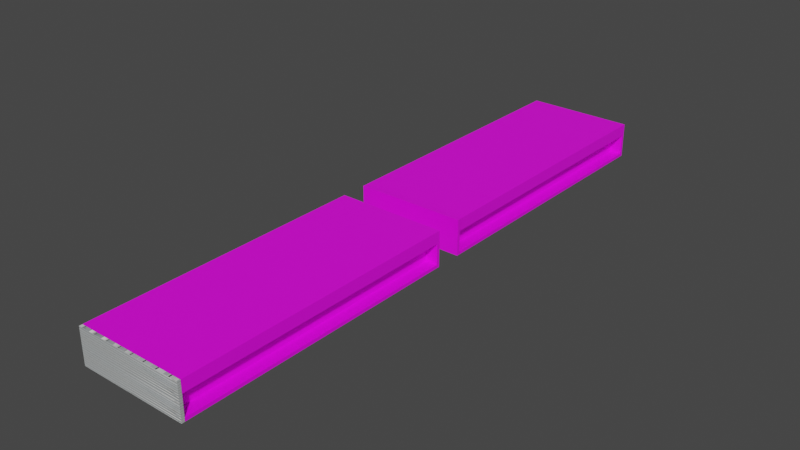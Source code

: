 # Source: blend.blend  (saved by Blender 2.93.20; exported with 4.5.12 LTS)
import bpy
from mathutils import Matrix  # noqa: F401  (used for matrix-valued properties, if any)

bpy.ops.wm.read_factory_settings(use_empty=True)
scene = bpy.context.scene
scene.name = 'Scene'

# ---- collections
col_collection = bpy.data.collections.new('Collection'); scene.collection.children.link(col_collection)

# ---- images (referenced by path relative to the original .blend; pixels are not part of the script)
import os
ASSET_DIR = os.environ.get("B2B_ASSET_DIR", "")  # directory of the original .blend (textures are referenced by path, not embedded)
HERE = os.path.dirname(os.path.abspath(__file__))  # packed textures are extracted next to this script under _unpacked/

def load_image(name, relpath, width, height, colorspace="sRGB"):
    """Load a texture the original file referenced (path relative to the .blend, or extracted next to this script)."""
    p = next((c for c in (os.path.join(HERE, relpath), os.path.join(ASSET_DIR, relpath)) if relpath and os.path.exists(c)), "")
    if p:
        img = bpy.data.images.load(p, check_existing=True)
        img.name = name
    else:  # same state as the original file: an image datablock whose file is absent (Cycles renders it pink)
        img = bpy.data.images.new(name, width, height)
        img.source = "FILE"
        img.filepath = "//" + (relpath or name)
    img.colorspace_settings.name = colorspace
    return img
img_jpg = load_image('Белый_цвет.jpg', 'текстуры/Белый_цвет.jpg', 1024, 1024, 'sRGB')
img_jpg_001 = load_image('правая стена.jpg.001', 'текстуры/правая стена.jpg', 1024, 1024, 'sRGB')
img_jpg_1 = load_image('левая стена.jpg', '_unpacked/___________.27351379.jpg', 2992, 4000, 'sRGB')
img_img_20210411_171540_jpg = load_image('IMG_20210411_171540.jpg', 'текстуры/IMG_20210411_171540.jpg', 1024, 1024, 'sRGB')
img_jpg_2 = load_image('дворовой асфальт.jpg', 'текстуры/дворовой асфальт.jpg', 1024, 1024, 'sRGB')
img_pochta_poshta_vosrt = load_image('Pochta_Poshta_Vosrt', 'текстуры/Pochta_Poshta_Vosrt.png', 1024, 1024, 'sRGB')

# ---- materials (node trees are filled in below, after node groups)
mat_x = bpy.data.materials.new('Внутрение стена и крыша')
mat_x_1 = bpy.data.materials.new('Левая и задняя стена')
mat_x_2 = bpy.data.materials.new('Правая стена')
mat_x_3 = bpy.data.materials.new('Перед')
mat_x_4 = bpy.data.materials.new('Пол')
mat_001 = bpy.data.materials.new('Материал.001')

# ---- material node trees
mat_x.use_nodes = True; mat_x.node_tree.nodes.clear()
_N = mat_x.node_tree.nodes; _L = mat_x.node_tree.links
n0 = _N.new('ShaderNodeOutputMaterial'); n0.name = 'Material Output'; n0.location = (300, 300)
n1 = _N.new('ShaderNodeBsdfPrincipled'); n1.name = 'Principled BSDF'; n1.location = (10, 300)
n1.distribution = 'GGX'
n1.subsurface_method = 'BURLEY'
n1.inputs[3].default_value = 1.45
n1.inputs[27].default_value = (0.0, 0.0, 0.0, 1.0)
n1.inputs[28].default_value = 1.0
n2 = _N.new('ShaderNodeMapping'); n2.name = 'Отображение'; n2.location = (-612, 182)
n2.width = 240
n3 = _N.new('ShaderNodeTexCoord'); n3.name = 'Текстурные координаты'; n3.location = (-812, 165)
n4 = _N.new('ShaderNodeTexImage'); n4.name = 'Изображение-текстура'; n4.location = (-312, 153)
n4.image = img_jpg
n4.projection = 'BOX'
_L.new(n1.outputs[0], n0.inputs[0])
_L.new(n4.outputs[0], n1.inputs[0])
_L.new(n2.outputs[0], n4.inputs[0])
_L.new(n3.outputs[0], n2.inputs[0])
n0.is_active_output = True
mat_x_1.use_nodes = True; mat_x_1.node_tree.nodes.clear()
_N = mat_x_1.node_tree.nodes; _L = mat_x_1.node_tree.links
n0 = _N.new('ShaderNodeOutputMaterial'); n0.name = 'Material Output'; n0.location = (300, 300)
n1 = _N.new('ShaderNodeBsdfPrincipled'); n1.name = 'Principled BSDF'; n1.location = (10, 300)
n1.distribution = 'GGX'
n1.subsurface_method = 'BURLEY'
n1.inputs[3].default_value = 1.45
n1.inputs[27].default_value = (0.0, 0.0, 0.0, 1.0)
n1.inputs[28].default_value = 1.0
n2 = _N.new('ShaderNodeTexCoord'); n2.name = 'Текстурные координаты'; n2.location = (-845, 209)
n3 = _N.new('ShaderNodeMapping'); n3.name = 'Отображение'; n3.location = (-645, 226)
n3.width = 240
n3.inputs[3].default_value = (5.0, 10.0, 3.0)
n4 = _N.new('ShaderNodeTexImage'); n4.name = 'Изображение-текстура'; n4.location = (-345, 197)
n4.image = img_jpg_001
n4.projection = 'BOX'
_L.new(n1.outputs[0], n0.inputs[0])
_L.new(n4.outputs[0], n1.inputs[0])
_L.new(n3.outputs[0], n4.inputs[0])
_L.new(n2.outputs[0], n3.inputs[0])
n0.is_active_output = True
mat_x_2.use_nodes = True; mat_x_2.node_tree.nodes.clear()
_N = mat_x_2.node_tree.nodes; _L = mat_x_2.node_tree.links
n0 = _N.new('ShaderNodeOutputMaterial'); n0.name = 'Material Output'; n0.location = (300, 300)
n1 = _N.new('ShaderNodeBsdfPrincipled'); n1.name = 'Principled BSDF'; n1.location = (10, 300)
n1.distribution = 'GGX'
n1.subsurface_method = 'BURLEY'
n1.inputs[3].default_value = 1.45
n1.inputs[27].default_value = (0.0, 0.0, 0.0, 1.0)
n1.inputs[28].default_value = 1.0
n2 = _N.new('ShaderNodeMapping'); n2.name = 'Отображение'; n2.location = (-579, 287)
n2.width = 240
n2.inputs[3].default_value = (1.0, 1.0, 2.0)
n3 = _N.new('ShaderNodeTexCoord'); n3.name = 'Текстурные координаты'; n3.location = (-779, 270)
n4 = _N.new('ShaderNodeTexImage'); n4.name = 'Изображение-текстура'; n4.location = (-279, 258)
n4.image = img_jpg_1
n4.projection = 'BOX'
_L.new(n1.outputs[0], n0.inputs[0])
_L.new(n4.outputs[0], n1.inputs[0])
_L.new(n2.outputs[0], n4.inputs[0])
_L.new(n3.outputs[0], n2.inputs[0])
n0.is_active_output = True
mat_x_3.use_nodes = True; mat_x_3.node_tree.nodes.clear()
_N = mat_x_3.node_tree.nodes; _L = mat_x_3.node_tree.links
n0 = _N.new('ShaderNodeOutputMaterial'); n0.name = 'Material Output'; n0.location = (300, 300)
n1 = _N.new('ShaderNodeBsdfPrincipled'); n1.name = 'Principled BSDF'; n1.location = (10, 300)
n1.distribution = 'GGX'
n1.subsurface_method = 'BURLEY'
n1.inputs[3].default_value = 1.45
n1.inputs[27].default_value = (0.0, 0.0, 0.0, 1.0)
n1.inputs[28].default_value = 1.0
n2 = _N.new('ShaderNodeMapping'); n2.name = 'Отображение'; n2.location = (-661, 227)
n2.width = 240
n2.inputs[3].default_value = (10.0, 8.0, 8.0)
n3 = _N.new('ShaderNodeTexCoord'); n3.name = 'Текстурные координаты'; n3.location = (-861, 210)
n4 = _N.new('ShaderNodeTexImage'); n4.name = 'Изображение-текстура'; n4.location = (-361, 198)
n4.image = img_img_20210411_171540_jpg
n4.projection = 'BOX'
_L.new(n1.outputs[0], n0.inputs[0])
_L.new(n4.outputs[0], n1.inputs[0])
_L.new(n2.outputs[0], n4.inputs[0])
_L.new(n3.outputs[0], n2.inputs[0])
n0.is_active_output = True
mat_x_4.use_nodes = True; mat_x_4.node_tree.nodes.clear()
_N = mat_x_4.node_tree.nodes; _L = mat_x_4.node_tree.links
n0 = _N.new('ShaderNodeOutputMaterial'); n0.name = 'Material Output'; n0.location = (300, 300)
n1 = _N.new('ShaderNodeBsdfPrincipled'); n1.name = 'Principled BSDF'; n1.location = (10, 300)
n1.distribution = 'GGX'
n1.subsurface_method = 'BURLEY'
n1.inputs[3].default_value = 1.45
n1.inputs[27].default_value = (0.0, 0.0, 0.0, 1.0)
n1.inputs[28].default_value = 1.0
n2 = _N.new('ShaderNodeMapping'); n2.name = 'Отображение'; n2.location = (-594, 206)
n2.width = 240
n2.inputs[3].default_value = (15.0, 15.0, 8.0)
n3 = _N.new('ShaderNodeTexCoord'); n3.name = 'Текстурные координаты'; n3.location = (-794, 189)
n4 = _N.new('ShaderNodeTexImage'); n4.name = 'Изображение-текстура'; n4.location = (-294, 177)
n4.image = img_jpg_2
n4.projection = 'BOX'
_L.new(n1.outputs[0], n0.inputs[0])
_L.new(n4.outputs[0], n1.inputs[0])
_L.new(n2.outputs[0], n4.inputs[0])
_L.new(n3.outputs[0], n2.inputs[0])
n0.is_active_output = True
mat_001.use_nodes = True; mat_001.node_tree.nodes.clear()
_N = mat_001.node_tree.nodes; _L = mat_001.node_tree.links
n0 = _N.new('ShaderNodeOutputMaterial'); n0.name = 'Material Output'; n0.location = (300, 300)
n1 = _N.new('ShaderNodeBsdfPrincipled'); n1.name = 'Principled BSDF'; n1.location = (10, 300)
n1.distribution = 'GGX'
n1.subsurface_method = 'BURLEY'
n1.inputs[3].default_value = 1.45
n1.inputs[27].default_value = (0.0, 0.0, 0.0, 1.0)
n1.inputs[28].default_value = 1.0
n2 = _N.new('ShaderNodeMapping'); n2.name = 'Отображение'; n2.location = (-636, 221)
n2.width = 240
n3 = _N.new('ShaderNodeTexCoord'); n3.name = 'Текстурные координаты'; n3.location = (-836, 204)
n4 = _N.new('ShaderNodeTexImage'); n4.name = 'Изображение-текстура'; n4.location = (-336, 192)
n4.image = img_pochta_poshta_vosrt
_L.new(n1.outputs[0], n0.inputs[0])
_L.new(n4.outputs[0], n1.inputs[0])
_L.new(n2.outputs[0], n4.inputs[0])
_L.new(n3.outputs[2], n2.inputs[0])
n0.is_active_output = True

# ---- world
world_world = bpy.data.worlds.new('World'); scene.world = world_world
world_world.use_nodes = True; world_world.node_tree.nodes.clear()
_N = world_world.node_tree.nodes; _L = world_world.node_tree.links
n0 = _N.new('ShaderNodeOutputWorld'); n0.name = 'World Output'; n0.location = (300, 300)
n1 = _N.new('ShaderNodeBackground'); n1.name = 'Background'; n1.location = (10, 300)
n1.inputs[0].default_value = (0.05088, 0.05088, 0.05088, 1.0)
_L.new(n1.outputs[0], n0.inputs[0])
n0.is_active_output = True
world_world.color = (0.05088, 0.05088, 0.05088)
world_world.use_sun_shadow = False
world_world.sun_shadow_jitter_overblur = 0.0

# ---- meshes
me_002 = bpy.data.meshes.new('Куб.002')
me_002.from_pydata([(-1.0, -1.0, -1.0), (-1.0, -1.0, 1.0), (-1.0, 1.0, -1.0), (-1.0, 1.0, 1.0), (1.0, -1.0, -1.0), (1.0, -1.0, 1.0), (1.0, 1.0, -1.0), (1.0, 1.0, 1.0), (0.7857, 180.9, 0.3333), (0.7857, 180.9, -1.0), (0.7857, 0.9148, 0.3333), (0.7857, 0.9148, -1.0), (-1.0, 180.9, 0.3333), (-1.0, 180.9, -1.0), (-1.0, 0.9148, 0.3333), (-1.0, 0.9148, -1.0), (0.7857, 0.9148, -1.0), (0.7857, 0.9148, -0.8222), (0.7857, 180.9, -1.0), (0.7857, 180.9, -0.8222), (1.0, 0.9148, -1.0), (1.0, 0.9148, -0.8222), (1.0, 180.9, -1.0), (1.0, 180.9, -0.8222), (-1.0, 180.9, -1.0), (-1.0, 180.9, 1.0), (-1.0, 182.9, -1.0), (-1.0, 182.9, 1.0), (1.0, 180.9, -1.0), (1.0, 180.9, 1.0), (1.0, 182.9, -1.0), (1.0, 182.9, 1.0), (-1.0, 0.9148, 0.3333), (-1.0, 0.9148, 1.0), (-1.0, 180.9, 0.3333), (-1.0, 180.9, 1.0), (1.0, 0.9148, 0.3333), (1.0, 0.9148, 1.0), (1.0, 180.9, 0.3333), (1.0, 180.9, 1.0)], [], [(0, 1, 3, 2), (2, 3, 7, 6), (6, 7, 5, 4), (4, 5, 1, 0), (2, 6, 4, 0), (7, 3, 1, 5), (8, 12, 14, 10), (11, 10, 14, 15), (15, 14, 12, 13), (13, 9, 11, 15), (9, 8, 10, 11), (13, 12, 8, 9), (16, 17, 19, 18), (18, 19, 23, 22), (22, 23, 21, 20), (20, 21, 17, 16), (18, 22, 20, 16), (23, 19, 17, 21), (24, 25, 27, 26), (26, 27, 31, 30), (30, 31, 29, 28), (28, 29, 25, 24), (26, 30, 28, 24), (31, 27, 25, 29), (32, 33, 35, 34), (34, 35, 39, 38), (38, 39, 37, 36), (36, 37, 33, 32), (34, 38, 36, 32), (39, 35, 33, 37)])
me_002.polygons.foreach_set('material_index', [2, 0, 2, 2, 0, 2, 0, 0, 1, 0, 0, 0, 0, 0, 3, 0, 0, 4, 1, 1, 1, 0, 0, 1, 1, 0, 0, 0, 0, 0])
_uv = me_002.uv_layers.new(name='UVКарта')
_uv.uv.foreach_set('vector', [-2.738, 1.166, -2.74, -0.1343, -1.91, -0.136, -1.908, 1.164, -1.908, 1.164, -1.91, -0.136, -1.081, -0.1378, -1.078, 1.162, -1.078, 1.162, -1.081, -0.1378, -0.2506, -0.1395, -0.2481, 1.161, -0.2533, 1.243, -0.258, -0.2219, 1.237, -0.2239, 1.242, 1.241, -1.075, 2.462, -1.078, 1.162, -0.2481, 1.161, -0.2455, 2.461, -1.081, -0.1378, -1.083, -1.438, -0.2532, -1.439, -0.2506, -0.1395, -2.476, -0.865, -2.476, -0.865, -2.476, -0.865, -2.476, -0.865, 0.0, 0.0, 0.0, 0.0, 0.0, 0.0, 0.0, 0.0, 0.0, 0.0, 0.0, 0.0, 0.0, 0.0, 0.0, 0.0, 0.0, 0.0, 0.0, 0.0, 0.0, 0.0, 0.0, 0.0, 0.0, 0.0, 0.0, 0.0, 0.0, 0.0, 0.0, 0.0, 0.0, 0.0, 0.0, 0.0, 0.0, 0.0, 0.0, 0.0, 0.375, 0.0, 0.625, 0.0, 0.625, 0.25, 0.375, 0.25, 0.375, 0.25, 0.625, 0.25, 0.625, 0.5, 0.375, 0.5, 0.375, 0.5, 0.625, 0.5, 0.625, 0.75, 0.375, 0.75, 0.375, 0.75, 0.625, 0.75, 0.625, 1.0, 0.375, 1.0, 0.125, 0.5, 0.375, 0.5, 0.375, 0.75, 0.125, 0.75, 0.625, 0.5, 0.875, 0.5, 0.875, 0.75, 0.625, 0.75, 3.225, -5.552, 12.33, -5.552, 12.33, 3.554, 3.225, 3.554, 2.138, -14.36, -1.258, -14.36, -1.258, -8.562, 2.138, -8.562, 3.35, 3.659, 8.093, 3.659, 8.093, 12.76, 3.35, 12.76, 3.225, 12.76, 12.33, 12.76, 12.33, 21.87, 3.225, 21.87, -5.881, 3.659, 3.225, 3.659, 3.225, 12.76, -5.881, 12.76, 12.33, 3.659, 21.44, 3.659, 21.44, 12.76, 12.33, 12.76, 0.375, 0.0, 0.625, 0.0, 0.625, 0.25, 0.375, 0.25, 0.375, 0.25, 0.625, 0.25, 0.625, 0.5, 0.375, 0.5, 0.375, 0.5, 0.625, 0.5, 0.625, 0.75, 0.375, 0.75, 0.375, 0.75, 0.625, 0.75, 0.625, 1.0, 0.375, 1.0, 0.125, 0.5, 0.375, 0.5, 0.375, 0.75, 0.125, 0.75, 0.625, 0.5, 0.875, 0.5, 0.875, 0.75, 0.625, 0.75])
_uv.active_render = True
_uv = me_002.uv_layers.new(name='UVMap')
_uv.uv.foreach_set('vector', [0.0, 0.0, 0.0, 0.0, 0.0, 0.0, 0.0, 0.0, 0.0, 0.0, 0.0, 0.0, 0.0, 0.0, 0.0, 0.0, 0.0, 0.0, 0.0, 0.0, 0.0, 0.0, 0.0, 0.0, 0.0, 0.0, 0.0, 0.0, 0.0, 0.0, 0.0, 0.0, 0.0, 0.0, 0.0, 0.0, 0.0, 0.0, 0.0, 0.0, 0.0, 0.0, 0.0, 0.0, 0.0, 0.0, 0.0, 0.0, 0.625, 0.5, 0.875, 0.5, 0.875, 0.75, 0.625, 0.75, 0.375, 0.75, 0.625, 0.75, 0.625, 1.0, 0.375, 1.0, 0.375, 0.0, 0.625, 0.0, 0.625, 0.25, 0.375, 0.25, 0.125, 0.5, 0.375, 0.5, 0.375, 0.75, 0.125, 0.75, 0.375, 0.5, 0.625, 0.5, 0.625, 0.75, 0.375, 0.75, 0.375, 0.25, 0.625, 0.25, 0.625, 0.5, 0.375, 0.5, 0.0, 0.0, 0.0, 0.0, 0.0, 0.0, 0.0, 0.0, 0.0, 0.0, 0.0, 0.0, 0.0, 0.0, 0.0, 0.0, 0.0, 0.0, 0.0, 0.0, 0.0, 0.0, 0.0, 0.0, 0.0, 0.0, 0.0, 0.0, 0.0, 0.0, 0.0, 0.0, 0.0, 0.0, 0.0, 0.0, 0.0, 0.0, 0.0, 0.0, 0.0, 0.0, 0.0, 0.0, 0.0, 0.0, 0.0, 0.0, 0.0, 0.0, 0.0, 0.0, 0.0, 0.0, 0.0, 0.0, 0.0, 0.0, 0.0, 0.0, 0.0, 0.0, 0.0, 0.0, 0.0, 0.0, 0.0, 0.0, 0.0, 0.0, 0.0, 0.0, 0.0, 0.0, 0.0, 0.0, 0.0, 0.0, 0.0, 0.0, 0.0, 0.0, 0.0, 0.0, 0.0, 0.0, 0.0, 0.0, 0.0, 0.0, 0.0, 0.0, 0.0, 0.0, 0.0, 0.0, 0.0, 0.0, 0.0, 0.0, 0.0, 0.0, 0.0, 0.0, 0.0, 0.0, 0.0, 0.0, 0.0, 0.0, 0.0, 0.0, 0.0, 0.0, 0.0, 0.0, 0.0, 0.0, 0.0, 0.0, 0.0, 0.0, 0.0, 0.0, 0.0, 0.0, 0.0, 0.0, 0.0, 0.0, 0.0, 0.0, 0.0, 0.0, 0.0, 0.0, 0.0, 0.0, 0.0, 0.0, 0.0, 0.0, 0.0, 0.0])
me_002.materials.append(mat_x)
me_002.materials.append(mat_x_1)
me_002.materials.append(mat_x_2)
me_002.materials.append(mat_x_3)
me_002.materials.append(mat_x_4)
me_002.use_remesh_fix_poles = True
me_002.use_remesh_preserve_attributes = False
me_002.use_mirror_vertex_groups = False
me_002.update()
me_001 = bpy.data.meshes.new('Куб.001')
me_001.from_pydata([(-1.0, -1.0, -1.0), (-1.0, -1.0, 1.0), (-1.0, 1.0, -1.0), (-1.0, 1.0, 1.0), (1.0, -1.0, -1.0), (1.0, -1.0, 1.0), (1.0, 1.0, -1.0), (1.0, 1.0, 1.0), (0.7857, 180.9, 0.3333), (0.7857, 180.9, -1.0), (0.7857, 0.9148, 0.3333), (0.7857, 0.9148, -1.0), (-1.0, 180.9, 0.3333), (-1.0, 180.9, -1.0), (-1.0, 0.9148, 0.3333), (-1.0, 0.9148, -1.0), (0.7857, 0.9148, -1.0), (0.7857, 0.9148, -0.8222), (0.7857, 180.9, -1.0), (0.7857, 180.9, -0.8222), (1.0, 0.9148, -1.0), (1.0, 0.9148, -0.8222), (1.0, 180.9, -1.0), (1.0, 180.9, -0.8222), (-1.0, 180.9, -1.0), (-1.0, 180.9, 1.0), (-1.0, 182.9, -1.0), (-1.0, 182.9, 1.0), (1.0, 180.9, -1.0), (1.0, 180.9, 1.0), (1.0, 182.9, -1.0), (1.0, 182.9, 1.0), (-1.0, 0.9148, 0.3333), (-1.0, 0.9148, 1.0), (-1.0, 180.9, 0.3333), (-1.0, 180.9, 1.0), (1.0, 0.9148, 0.3333), (1.0, 0.9148, 1.0), (1.0, 180.9, 0.3333), (1.0, 180.9, 1.0)], [], [(0, 1, 3, 2), (2, 3, 7, 6), (6, 7, 5, 4), (4, 5, 1, 0), (2, 6, 4, 0), (7, 3, 1, 5), (8, 12, 14, 10), (11, 10, 14, 15), (15, 14, 12, 13), (13, 9, 11, 15), (9, 8, 10, 11), (13, 12, 8, 9), (16, 17, 19, 18), (18, 19, 23, 22), (22, 23, 21, 20), (20, 21, 17, 16), (18, 22, 20, 16), (23, 19, 17, 21), (24, 25, 27, 26), (26, 27, 31, 30), (30, 31, 29, 28), (28, 29, 25, 24), (26, 30, 28, 24), (31, 27, 25, 29), (32, 33, 35, 34), (34, 35, 39, 38), (38, 39, 37, 36), (36, 37, 33, 32), (34, 38, 36, 32), (39, 35, 33, 37)])
_uv = me_001.uv_layers.new(name='UVКарта')
_uv.uv.foreach_set('vector', [0.8987, 0.03424, 0.8987, 0.04535, 0.833, 0.04535, 0.833, 0.03424, 0.8987, 0.08559, 0.8987, 0.0967, 0.833, 0.0967, 0.833, 0.08559, 0.8987, 0.01712, 0.8987, 0.02823, 0.833, 0.02823, 0.833, 0.01712, 0.8987, 0.0, 0.8987, 0.01111, 0.833, 0.01111, 0.833, 0.0, 0.833, 0.06847, 0.8987, 0.06847, 0.8987, 0.07958, 0.833, 0.07958, 0.833, 0.05136, 0.8987, 0.05136, 0.8987, 0.06247, 0.833, 0.06247, 0.2969, 5.037e-06, 0.3556, 5.037e-06, 0.3556, 1.0, 0.2969, 1.0, 0.9343, 0.03424, 0.9781, 0.03424, 0.9781, 0.04416, 0.9343, 0.04416, 0.5144, 1.0, 0.4706, 1.0, 0.4706, 5.037e-06, 0.5144, 5.037e-06, 0.2026, 5.037e-06, 0.2614, 5.037e-06, 0.2614, 1.0, 0.2026, 1.0, 0.435, 1.0, 0.3912, 1.0, 0.3912, 0.0, 0.435, 0.0, 0.9343, 0.05016, 0.9781, 0.05016, 0.9781, 0.06009, 0.9343, 0.06009, 0.756, 1.0, 0.7502, 1.0, 0.7502, 5.037e-06, 0.756, 5.037e-06, 0.9401, 0.1087, 0.9343, 0.1087, 0.9343, 0.1075, 0.9401, 0.1075, 0.7974, 1.0, 0.7916, 1.0, 0.7916, 0.0, 0.7974, 0.0, 0.9401, 0.1015, 0.9343, 0.1015, 0.9343, 0.1003, 0.9401, 0.1003, 0.7076, 5.037e-06, 0.7146, 5.037e-06, 0.7146, 1.0, 0.7076, 1.0, 0.6649, 5.037e-06, 0.672, 5.037e-06, 0.672, 1.0, 0.6649, 1.0, 0.8987, 0.1369, 0.8987, 0.1481, 0.833, 0.1481, 0.833, 0.1369, 0.8987, 0.1198, 0.8987, 0.1309, 0.833, 0.1309, 0.833, 0.1198, 1.0, 0.01712, 1.0, 0.02823, 0.9343, 0.02823, 0.9343, 0.01712, 0.8987, 0.1027, 0.8987, 0.1138, 0.833, 0.1138, 0.833, 0.1027, 0.8987, 0.1541, 0.8987, 0.1652, 0.833, 0.1652, 0.833, 0.1541, 1.0, 0.0, 1.0, 0.01111, 0.9343, 0.01111, 0.9343, 0.0, 0.5719, 1.0, 0.55, 1.0, 0.55, 5.037e-06, 0.5719, 5.037e-06, 0.9562, 0.0772, 0.9343, 0.0772, 0.9343, 0.06609, 0.9562, 0.06609, 0.6294, 1.0, 0.6075, 1.0, 0.6075, 0.0, 0.6294, 0.0, 0.9562, 0.09432, 0.9343, 0.09432, 0.9343, 0.08321, 0.9562, 0.08321, 7.098e-07, 5.037e-06, 0.06577, 5.037e-06, 0.06576, 1.0, 0.0, 1.0, 0.1013, 5.037e-06, 0.1671, 5.037e-06, 0.1671, 1.0, 0.1013, 1.0])
_uv.active_render = True
_uv = me_001.uv_layers.new(name='UVMap')
_uv.uv.foreach_set('vector', [0.0, 0.0, 0.0, 0.0, 0.0, 0.0, 0.0, 0.0, 0.0, 0.0, 0.0, 0.0, 0.0, 0.0, 0.0, 0.0, 0.0, 0.0, 0.0, 0.0, 0.0, 0.0, 0.0, 0.0, 0.0, 0.0, 0.0, 0.0, 0.0, 0.0, 0.0, 0.0, 0.0, 0.0, 0.0, 0.0, 0.0, 0.0, 0.0, 0.0, 0.0, 0.0, 0.0, 0.0, 0.0, 0.0, 0.0, 0.0, 0.625, 0.5, 0.875, 0.5, 0.875, 0.75, 0.625, 0.75, 0.375, 0.75, 0.625, 0.75, 0.625, 1.0, 0.375, 1.0, 0.375, 0.0, 0.625, 0.0, 0.625, 0.25, 0.375, 0.25, 0.125, 0.5, 0.375, 0.5, 0.375, 0.75, 0.125, 0.75, 0.375, 0.5, 0.625, 0.5, 0.625, 0.75, 0.375, 0.75, 0.375, 0.25, 0.625, 0.25, 0.625, 0.5, 0.375, 0.5, 0.0, 0.0, 0.0, 0.0, 0.0, 0.0, 0.0, 0.0, 0.0, 0.0, 0.0, 0.0, 0.0, 0.0, 0.0, 0.0, 0.0, 0.0, 0.0, 0.0, 0.0, 0.0, 0.0, 0.0, 0.0, 0.0, 0.0, 0.0, 0.0, 0.0, 0.0, 0.0, 0.0, 0.0, 0.0, 0.0, 0.0, 0.0, 0.0, 0.0, 0.0, 0.0, 0.0, 0.0, 0.0, 0.0, 0.0, 0.0, 0.0, 0.0, 0.0, 0.0, 0.0, 0.0, 0.0, 0.0, 0.0, 0.0, 0.0, 0.0, 0.0, 0.0, 0.0, 0.0, 0.0, 0.0, 0.0, 0.0, 0.0, 0.0, 0.0, 0.0, 0.0, 0.0, 0.0, 0.0, 0.0, 0.0, 0.0, 0.0, 0.0, 0.0, 0.0, 0.0, 0.0, 0.0, 0.0, 0.0, 0.0, 0.0, 0.0, 0.0, 0.0, 0.0, 0.0, 0.0, 0.0, 0.0, 0.0, 0.0, 0.0, 0.0, 0.0, 0.0, 0.0, 0.0, 0.0, 0.0, 0.0, 0.0, 0.0, 0.0, 0.0, 0.0, 0.0, 0.0, 0.0, 0.0, 0.0, 0.0, 0.0, 0.0, 0.0, 0.0, 0.0, 0.0, 0.0, 0.0, 0.0, 0.0, 0.0, 0.0, 0.0, 0.0, 0.0, 0.0, 0.0, 0.0, 0.0, 0.0, 0.0, 0.0, 0.0, 0.0])
me_001.materials.append(mat_001)
me_001.use_remesh_fix_poles = True
me_001.use_remesh_preserve_attributes = False
me_001.use_mirror_vertex_groups = False
me_001.update()

# ---- objects
ob_002 = bpy.data.objects.new('Куб.002', me_002)
ob_001 = bpy.data.objects.new('Куб.001', me_001)

# ---- transforms, parenting, visibility, modifiers, constraints
ob_002.location = (1.5, -36.37, 4.5)
ob_002.scale = (14.0, 0.4, 4.5)
ob_002.lineart.crease_threshold = 0.0
ob_001.location = (1.5, 43.81, 4.5)
ob_001.scale = (14.0, 0.4, 4.5)
ob_001.lineart.crease_threshold = 0.0

# ---- collection membership
col_collection.objects.link(ob_002)
col_collection.objects.link(ob_001)

# ---- scene / render settings (as saved in the file)
scene.frame_start = 1; scene.frame_end = 250; scene.frame_set(3)
scene.render.engine = 'CYCLES'
scene.cycles.use_denoising = False
scene.cycles.samples = 128
scene.cycles.sampling_pattern = 'TABULATED_SOBOL'
scene.cycles.use_adaptive_sampling = False
scene.cycles.use_light_tree = False
scene.cycles.bake_type = 'DIFFUSE'
scene.view_settings.view_transform = 'Filmic'
bpy.context.view_layer.update()

# ---- added for rendering (the .blend has no active camera and no usable light): camera, sun
cam_auto = bpy.data.cameras.new('AutoCamera')
cam_auto.lens = 50.0
cam_auto.sensor_width = 36.0
cam_auto.clip_end = 2541.63
ob_auto_camera = bpy.data.objects.new('AutoCamera', cam_auto)
scene.collection.objects.link(ob_auto_camera)
ob_auto_camera.location = (146.323, -133.684, 120.358)
ob_auto_camera.rotation_euler = (1.09748, -7.21219e-08, 0.694738)
scene.camera = ob_auto_camera
light_auto_sun = bpy.data.lights.new('AutoSun', 'SUN')
light_auto_sun.energy = 3.0
light_auto_sun.angle = 0.0523599
ob_auto_sun = bpy.data.objects.new('AutoSun', light_auto_sun)
scene.collection.objects.link(ob_auto_sun)
ob_auto_sun.rotation_euler = (0.872665, 0.174533, 0.523599)
bpy.context.view_layer.update()
